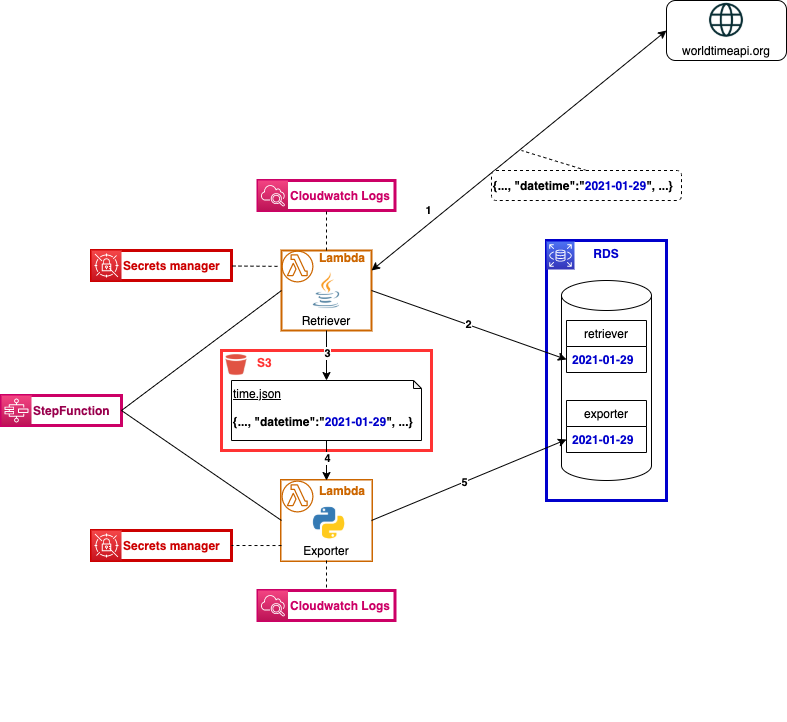

The diagram above was exported from draw.io. Its source (the exported page's mxGraphModel, read from the mxfile embedded in the PNG):
<mxGraphModel dx="1426" dy="857" grid="1" gridSize="10" guides="1" tooltips="1" connect="1" arrows="1" fold="1" page="1" pageScale="1" pageWidth="850" pageHeight="1100" math="0" shadow="0">
  <root>
    <mxCell id="jGnS7Al_CZ40Xf22cg-C-0" />
    <mxCell id="jGnS7Al_CZ40Xf22cg-C-1" parent="jGnS7Al_CZ40Xf22cg-C-0" />
    <mxCell id="cg_SKsYD5_AoFMoCSe5P-1" value="" style="rounded=0;whiteSpace=wrap;html=1;strokeWidth=3;fillColor=none;fontColor=#99004D;align=left;strokeColor=#CC0000;" parent="jGnS7Al_CZ40Xf22cg-C-1" vertex="1">
      <mxGeometry x="110" y="290" width="140" height="30" as="geometry" />
    </mxCell>
    <mxCell id="hplHZe9IlBaHsyMWZziS-1" value="" style="rounded=0;whiteSpace=wrap;html=1;strokeColor=#CC0066;strokeWidth=3;fillColor=none;fontColor=#99004D;align=left;" parent="jGnS7Al_CZ40Xf22cg-C-1" vertex="1">
      <mxGeometry x="20" y="435" width="120" height="30" as="geometry" />
    </mxCell>
    <mxCell id="UnkLDN5xOI5OV3RdXAK0-8" value="" style="rounded=0;whiteSpace=wrap;html=1;strokeWidth=3;fillColor=none;fontColor=#FF3333;align=left;strokeColor=#CC0066;" parent="jGnS7Al_CZ40Xf22cg-C-1" vertex="1">
      <mxGeometry x="276.5" y="220" width="137" height="30" as="geometry" />
    </mxCell>
    <mxCell id="UnkLDN5xOI5OV3RdXAK0-6" value="" style="rounded=0;whiteSpace=wrap;html=1;strokeWidth=3;fillColor=none;fontColor=#FF3333;align=left;strokeColor=#CC0066;" parent="jGnS7Al_CZ40Xf22cg-C-1" vertex="1">
      <mxGeometry x="276.5" y="630" width="137" height="30" as="geometry" />
    </mxCell>
    <mxCell id="UnkLDN5xOI5OV3RdXAK0-2" value="" style="rounded=0;whiteSpace=wrap;html=1;strokeWidth=3;fillColor=none;fontColor=#0000CC;align=left;strokeColor=#FF3333;" parent="jGnS7Al_CZ40Xf22cg-C-1" vertex="1">
      <mxGeometry x="240" y="390" width="210" height="100" as="geometry" />
    </mxCell>
    <mxCell id="jGnS7Al_CZ40Xf22cg-C-2" value="" style="group" parent="jGnS7Al_CZ40Xf22cg-C-1" vertex="1" connectable="0">
      <mxGeometry x="565" y="280" width="120" height="260" as="geometry" />
    </mxCell>
    <mxCell id="jGnS7Al_CZ40Xf22cg-C-3" value="&lt;b&gt;RDS&lt;/b&gt;" style="rounded=0;whiteSpace=wrap;html=1;strokeWidth=3;fontColor=#0000CC;align=center;strokeColor=#0000CC;verticalAlign=top;" parent="jGnS7Al_CZ40Xf22cg-C-2" vertex="1">
      <mxGeometry width="120" height="260" as="geometry" />
    </mxCell>
    <mxCell id="jGnS7Al_CZ40Xf22cg-C-4" value="" style="points=[[0,0,0],[0.25,0,0],[0.5,0,0],[0.75,0,0],[1,0,0],[0,1,0],[0.25,1,0],[0.5,1,0],[0.75,1,0],[1,1,0],[0,0.25,0],[0,0.5,0],[0,0.75,0],[1,0.25,0],[1,0.5,0],[1,0.75,0]];outlineConnect=0;fontColor=#232F3E;gradientColor=#4D72F3;gradientDirection=north;fillColor=#3334B9;strokeColor=#ffffff;dashed=0;verticalLabelPosition=bottom;verticalAlign=top;align=center;html=1;fontSize=12;fontStyle=0;aspect=fixed;shape=mxgraph.aws4.resourceIcon;resIcon=mxgraph.aws4.rds;" parent="jGnS7Al_CZ40Xf22cg-C-2" vertex="1">
      <mxGeometry y="1" width="28" height="28" as="geometry" />
    </mxCell>
    <mxCell id="jGnS7Al_CZ40Xf22cg-C-6" value="" style="group;strokeWidth=1;strokeColor=#000000;" parent="jGnS7Al_CZ40Xf22cg-C-1" vertex="1" connectable="0">
      <mxGeometry x="310" y="300" width="80" height="70" as="geometry" />
    </mxCell>
    <mxCell id="jGnS7Al_CZ40Xf22cg-C-7" value="Retriever" style="rounded=0;whiteSpace=wrap;html=1;verticalAlign=bottom;strokeWidth=2;strokeColor=#CC6600;" parent="jGnS7Al_CZ40Xf22cg-C-6" vertex="1">
      <mxGeometry x="-10" y="-10" width="90" height="80" as="geometry" />
    </mxCell>
    <mxCell id="jGnS7Al_CZ40Xf22cg-C-8" value="" style="shape=image;html=1;verticalAlign=top;verticalLabelPosition=bottom;labelBackgroundColor=#ffffff;imageAspect=0;aspect=fixed;image=https://cdn4.iconfinder.com/data/icons/logos-and-brands/512/181_Java_logo_logos-128.png" parent="jGnS7Al_CZ40Xf22cg-C-6" vertex="1">
      <mxGeometry x="15" y="10" width="40" height="40" as="geometry" />
    </mxCell>
    <mxCell id="jGnS7Al_CZ40Xf22cg-C-52" value="Lambda" style="outlineConnect=0;gradientColor=none;dashed=0;verticalLabelPosition=middle;verticalAlign=middle;align=left;html=1;fontSize=12;fontStyle=1;aspect=fixed;shape=mxgraph.aws4.resourceIcon;resIcon=mxgraph.aws4.lambda_function;fillColor=none;strokeColor=#CC6600;strokeWidth=1;labelPosition=right;fontColor=#CC6600;spacingTop=-18;" parent="jGnS7Al_CZ40Xf22cg-C-6" vertex="1">
      <mxGeometry x="-14" y="-14" width="40" height="40" as="geometry" />
    </mxCell>
    <mxCell id="jGnS7Al_CZ40Xf22cg-C-9" value="" style="group;strokeWidth=3;strokeColor=#CC6600;" parent="jGnS7Al_CZ40Xf22cg-C-1" vertex="1" connectable="0">
      <mxGeometry x="300" y="520" width="90" height="80" as="geometry" />
    </mxCell>
    <mxCell id="jGnS7Al_CZ40Xf22cg-C-10" value="Exporter" style="rounded=0;whiteSpace=wrap;html=1;verticalAlign=bottom;strokeColor=none;" parent="jGnS7Al_CZ40Xf22cg-C-9" vertex="1">
      <mxGeometry width="90" height="80" as="geometry" />
    </mxCell>
    <mxCell id="jGnS7Al_CZ40Xf22cg-C-11" value="" style="shape=image;html=1;verticalAlign=top;verticalLabelPosition=bottom;labelBackgroundColor=#ffffff;imageAspect=0;aspect=fixed;image=https://cdn4.iconfinder.com/data/icons/logos-and-brands/512/267_Python_logo-128.png" parent="jGnS7Al_CZ40Xf22cg-C-9" vertex="1">
      <mxGeometry x="30" y="25" width="35.35" height="35.35" as="geometry" />
    </mxCell>
    <mxCell id="jGnS7Al_CZ40Xf22cg-C-59" value="Lambda" style="outlineConnect=0;gradientColor=none;dashed=0;verticalLabelPosition=middle;verticalAlign=middle;align=left;html=1;fontSize=12;fontStyle=1;aspect=fixed;shape=mxgraph.aws4.resourceIcon;resIcon=mxgraph.aws4.lambda_function;fillColor=none;strokeColor=#CC6600;strokeWidth=1;labelPosition=right;spacingTop=-12;fontColor=#CC6600;" parent="jGnS7Al_CZ40Xf22cg-C-9" vertex="1">
      <mxGeometry x="-4" y="-4" width="40" height="40" as="geometry" />
    </mxCell>
    <mxCell id="jGnS7Al_CZ40Xf22cg-C-12" value="" style="group" parent="jGnS7Al_CZ40Xf22cg-C-1" vertex="1" connectable="0">
      <mxGeometry x="580" y="320" width="90" height="200" as="geometry" />
    </mxCell>
    <mxCell id="jGnS7Al_CZ40Xf22cg-C-13" value="" style="shape=cylinder3;whiteSpace=wrap;html=1;boundedLbl=1;backgroundOutline=1;size=15;" parent="jGnS7Al_CZ40Xf22cg-C-12" vertex="1">
      <mxGeometry width="90" height="200" as="geometry" />
    </mxCell>
    <mxCell id="jGnS7Al_CZ40Xf22cg-C-14" value="retriever" style="swimlane;fontStyle=0;childLayout=stackLayout;horizontal=1;startSize=26;fillColor=none;horizontalStack=0;resizeParent=1;resizeParentMax=0;resizeLast=0;collapsible=1;marginBottom=0;" parent="jGnS7Al_CZ40Xf22cg-C-12" vertex="1">
      <mxGeometry x="5" y="40" width="80" height="52" as="geometry" />
    </mxCell>
    <mxCell id="jGnS7Al_CZ40Xf22cg-C-15" value="2021-01-29" style="text;strokeColor=none;fillColor=none;align=left;verticalAlign=top;spacingLeft=4;spacingRight=4;overflow=hidden;rotatable=0;points=[[0,0.5],[1,0.5]];portConstraint=eastwest;fontColor=#0000CC;fontStyle=1" parent="jGnS7Al_CZ40Xf22cg-C-14" vertex="1">
      <mxGeometry y="26" width="80" height="26" as="geometry" />
    </mxCell>
    <mxCell id="jGnS7Al_CZ40Xf22cg-C-16" value="exporter" style="swimlane;fontStyle=0;childLayout=stackLayout;horizontal=1;startSize=26;fillColor=none;horizontalStack=0;resizeParent=1;resizeParentMax=0;resizeLast=0;collapsible=1;marginBottom=0;" parent="jGnS7Al_CZ40Xf22cg-C-12" vertex="1">
      <mxGeometry x="5" y="120" width="80" height="52" as="geometry" />
    </mxCell>
    <mxCell id="jGnS7Al_CZ40Xf22cg-C-17" value="2021-01-29" style="text;strokeColor=none;fillColor=none;align=left;verticalAlign=top;spacingLeft=4;spacingRight=4;overflow=hidden;rotatable=0;points=[[0,0.5],[1,0.5]];portConstraint=eastwest;fontStyle=1;fontColor=#0000CC;" parent="jGnS7Al_CZ40Xf22cg-C-16" vertex="1">
      <mxGeometry y="26" width="80" height="26" as="geometry" />
    </mxCell>
    <mxCell id="jGnS7Al_CZ40Xf22cg-C-18" style="rounded=0;orthogonalLoop=1;jettySize=auto;html=1;exitX=1;exitY=0.25;exitDx=0;exitDy=0;entryX=0;entryY=0.5;entryDx=0;entryDy=0;startArrow=classic;startFill=1;" parent="jGnS7Al_CZ40Xf22cg-C-1" source="jGnS7Al_CZ40Xf22cg-C-7" target="jGnS7Al_CZ40Xf22cg-C-38" edge="1">
      <mxGeometry relative="1" as="geometry" />
    </mxCell>
    <mxCell id="jGnS7Al_CZ40Xf22cg-C-19" value="&lt;b&gt;1&lt;/b&gt;" style="edgeLabel;html=1;align=center;verticalAlign=middle;resizable=0;points=[];" parent="jGnS7Al_CZ40Xf22cg-C-18" vertex="1" connectable="0">
      <mxGeometry x="0.0595" y="1" relative="1" as="geometry">
        <mxPoint x="-98.36" y="67.07" as="offset" />
      </mxGeometry>
    </mxCell>
    <mxCell id="jGnS7Al_CZ40Xf22cg-C-20" value="&lt;b&gt;2&lt;/b&gt;" style="edgeStyle=none;rounded=0;orthogonalLoop=1;jettySize=auto;html=1;exitX=1;exitY=0.5;exitDx=0;exitDy=0;entryX=0;entryY=0.5;entryDx=0;entryDy=0;" parent="jGnS7Al_CZ40Xf22cg-C-1" source="jGnS7Al_CZ40Xf22cg-C-7" target="jGnS7Al_CZ40Xf22cg-C-15" edge="1">
      <mxGeometry relative="1" as="geometry" />
    </mxCell>
    <mxCell id="jGnS7Al_CZ40Xf22cg-C-21" style="edgeStyle=none;rounded=0;orthogonalLoop=1;jettySize=auto;html=1;exitX=0.5;exitY=1;exitDx=0;exitDy=0;exitPerimeter=0;entryX=0.5;entryY=0;entryDx=0;entryDy=0;" parent="jGnS7Al_CZ40Xf22cg-C-1" source="jGnS7Al_CZ40Xf22cg-C-27" target="jGnS7Al_CZ40Xf22cg-C-10" edge="1">
      <mxGeometry relative="1" as="geometry">
        <mxPoint x="345" y="480" as="sourcePoint" />
        <mxPoint x="338" y="520" as="targetPoint" />
      </mxGeometry>
    </mxCell>
    <mxCell id="jGnS7Al_CZ40Xf22cg-C-22" value="&lt;b&gt;4&lt;/b&gt;" style="edgeLabel;html=1;align=center;verticalAlign=middle;resizable=0;points=[];" parent="jGnS7Al_CZ40Xf22cg-C-21" vertex="1" connectable="0">
      <mxGeometry x="-0.1333" relative="1" as="geometry">
        <mxPoint as="offset" />
      </mxGeometry>
    </mxCell>
    <mxCell id="jGnS7Al_CZ40Xf22cg-C-23" style="edgeStyle=none;rounded=0;orthogonalLoop=1;jettySize=auto;html=1;exitX=0.5;exitY=1;exitDx=0;exitDy=0;entryX=0.5;entryY=0;entryDx=0;entryDy=0;entryPerimeter=0;" parent="jGnS7Al_CZ40Xf22cg-C-1" source="jGnS7Al_CZ40Xf22cg-C-7" target="jGnS7Al_CZ40Xf22cg-C-27" edge="1">
      <mxGeometry relative="1" as="geometry">
        <mxPoint x="345" y="420" as="targetPoint" />
      </mxGeometry>
    </mxCell>
    <mxCell id="jGnS7Al_CZ40Xf22cg-C-24" value="&lt;b&gt;3&lt;/b&gt;" style="edgeLabel;html=1;align=center;verticalAlign=middle;resizable=0;points=[];" parent="jGnS7Al_CZ40Xf22cg-C-23" vertex="1" connectable="0">
      <mxGeometry x="-0.1333" relative="1" as="geometry">
        <mxPoint as="offset" />
      </mxGeometry>
    </mxCell>
    <mxCell id="jGnS7Al_CZ40Xf22cg-C-25" style="edgeStyle=none;rounded=0;orthogonalLoop=1;jettySize=auto;html=1;exitX=1;exitY=0.5;exitDx=0;exitDy=0;entryX=0;entryY=0.5;entryDx=0;entryDy=0;" parent="jGnS7Al_CZ40Xf22cg-C-1" source="jGnS7Al_CZ40Xf22cg-C-10" target="jGnS7Al_CZ40Xf22cg-C-17" edge="1">
      <mxGeometry relative="1" as="geometry" />
    </mxCell>
    <mxCell id="jGnS7Al_CZ40Xf22cg-C-26" value="&lt;b&gt;5&lt;/b&gt;" style="edgeLabel;html=1;align=center;verticalAlign=middle;resizable=0;points=[];" parent="jGnS7Al_CZ40Xf22cg-C-25" vertex="1" connectable="0">
      <mxGeometry x="-0.0539" relative="1" as="geometry">
        <mxPoint as="offset" />
      </mxGeometry>
    </mxCell>
    <mxCell id="jGnS7Al_CZ40Xf22cg-C-27" value="&lt;u&gt;time.json&lt;br&gt;&lt;/u&gt;&lt;br&gt;&lt;b&gt;{..., &quot;datetime&quot;:&quot;&lt;font color=&quot;#0000cc&quot;&gt;2021-01-29&lt;/font&gt;&quot;, ...}&lt;/b&gt;" style="shape=note;whiteSpace=wrap;html=1;backgroundOutline=1;darkOpacity=0.05;verticalAlign=top;align=left;size=8;" parent="jGnS7Al_CZ40Xf22cg-C-1" vertex="1">
      <mxGeometry x="250" y="420" width="190" height="60" as="geometry" />
    </mxCell>
    <mxCell id="jGnS7Al_CZ40Xf22cg-C-28" style="edgeStyle=none;rounded=0;orthogonalLoop=1;jettySize=auto;html=1;exitX=1;exitY=0.5;exitDx=0;exitDy=0;entryX=0;entryY=0.5;entryDx=0;entryDy=0;endArrow=none;endFill=0;" parent="jGnS7Al_CZ40Xf22cg-C-1" source="hplHZe9IlBaHsyMWZziS-1" target="jGnS7Al_CZ40Xf22cg-C-7" edge="1">
      <mxGeometry relative="1" as="geometry">
        <mxPoint x="180" y="459" as="sourcePoint" />
      </mxGeometry>
    </mxCell>
    <mxCell id="jGnS7Al_CZ40Xf22cg-C-29" style="edgeStyle=none;rounded=0;orthogonalLoop=1;jettySize=auto;html=1;exitX=1;exitY=0.5;exitDx=0;exitDy=0;entryX=0;entryY=0.5;entryDx=0;entryDy=0;endArrow=none;endFill=0;" parent="jGnS7Al_CZ40Xf22cg-C-1" source="hplHZe9IlBaHsyMWZziS-1" target="jGnS7Al_CZ40Xf22cg-C-10" edge="1">
      <mxGeometry relative="1" as="geometry">
        <mxPoint x="180" y="459" as="sourcePoint" />
      </mxGeometry>
    </mxCell>
    <mxCell id="jGnS7Al_CZ40Xf22cg-C-33" style="edgeStyle=none;rounded=0;orthogonalLoop=1;jettySize=auto;html=1;exitX=0.5;exitY=1;exitDx=0;exitDy=0;endArrow=none;endFill=0;dashed=1;entryX=0.5;entryY=0;entryDx=0;entryDy=0;" parent="jGnS7Al_CZ40Xf22cg-C-1" source="jGnS7Al_CZ40Xf22cg-C-10" target="UnkLDN5xOI5OV3RdXAK0-6" edge="1">
      <mxGeometry relative="1" as="geometry">
        <mxPoint x="450" y="620" as="targetPoint" />
      </mxGeometry>
    </mxCell>
    <mxCell id="jGnS7Al_CZ40Xf22cg-C-34" style="edgeStyle=none;rounded=0;orthogonalLoop=1;jettySize=auto;html=1;exitX=0.5;exitY=0;exitDx=0;exitDy=0;entryX=0.5;entryY=1;entryDx=0;entryDy=0;endArrow=none;endFill=0;dashed=1;" parent="jGnS7Al_CZ40Xf22cg-C-1" source="jGnS7Al_CZ40Xf22cg-C-7" target="UnkLDN5xOI5OV3RdXAK0-8" edge="1">
      <mxGeometry relative="1" as="geometry">
        <mxPoint x="345" y="230" as="targetPoint" />
      </mxGeometry>
    </mxCell>
    <mxCell id="jGnS7Al_CZ40Xf22cg-C-35" style="edgeStyle=none;rounded=0;orthogonalLoop=1;jettySize=auto;html=1;exitX=0.5;exitY=0;exitDx=0;exitDy=0;dashed=1;startArrow=none;startFill=0;endArrow=none;endFill=0;" parent="jGnS7Al_CZ40Xf22cg-C-1" source="jGnS7Al_CZ40Xf22cg-C-36" edge="1">
      <mxGeometry relative="1" as="geometry">
        <mxPoint x="540" y="190" as="targetPoint" />
      </mxGeometry>
    </mxCell>
    <mxCell id="jGnS7Al_CZ40Xf22cg-C-36" value="&lt;b&gt;{..., &quot;datetime&quot;:&quot;&lt;font color=&quot;#0000cc&quot;&gt;2021-01-29&lt;/font&gt;&quot;, ...}&lt;/b&gt;" style="rounded=1;whiteSpace=wrap;html=1;strokeColor=#000000;strokeWidth=1;align=left;dashed=1;" parent="jGnS7Al_CZ40Xf22cg-C-1" vertex="1">
      <mxGeometry x="510" y="210" width="190" height="30" as="geometry" />
    </mxCell>
    <mxCell id="jGnS7Al_CZ40Xf22cg-C-37" value="" style="group" parent="jGnS7Al_CZ40Xf22cg-C-1" vertex="1" connectable="0">
      <mxGeometry x="685" y="40" width="120" height="60" as="geometry" />
    </mxCell>
    <mxCell id="jGnS7Al_CZ40Xf22cg-C-38" value="worldtimeapi.org" style="rounded=1;whiteSpace=wrap;html=1;verticalAlign=bottom;" parent="jGnS7Al_CZ40Xf22cg-C-37" vertex="1">
      <mxGeometry width="120" height="60" as="geometry" />
    </mxCell>
    <mxCell id="jGnS7Al_CZ40Xf22cg-C-39" value="" style="shape=image;html=1;verticalAlign=top;verticalLabelPosition=bottom;labelBackgroundColor=#ffffff;imageAspect=0;aspect=fixed;image=https://cdn1.iconfinder.com/data/icons/social-media-outline-6/128/SocialMedia_Website-Outline-128.png;dashed=1;strokeColor=#000000;strokeWidth=1;fontColor=#0000CC;align=left;" parent="jGnS7Al_CZ40Xf22cg-C-37" vertex="1">
      <mxGeometry x="40" width="40" height="40" as="geometry" />
    </mxCell>
    <mxCell id="jGnS7Al_CZ40Xf22cg-C-40" style="edgeStyle=none;rounded=0;orthogonalLoop=1;jettySize=auto;html=1;exitX=0.5;exitY=1;exitDx=0;exitDy=0;dashed=1;startArrow=none;startFill=0;endArrow=none;endFill=0;fontColor=#0000CC;" parent="jGnS7Al_CZ40Xf22cg-C-1" edge="1">
      <mxGeometry relative="1" as="geometry">
        <mxPoint x="433" y="760" as="sourcePoint" />
        <mxPoint x="433" y="760" as="targetPoint" />
      </mxGeometry>
    </mxCell>
    <mxCell id="jGnS7Al_CZ40Xf22cg-C-60" value="S3" style="shape=image;html=1;verticalAlign=middle;verticalLabelPosition=middle;labelBackgroundColor=#ffffff;imageAspect=0;aspect=fixed;image=https://cdn2.iconfinder.com/data/icons/amazon-aws-stencils/100/Storage__Content_Delivery_Amazon_S3_Bucket-128.png;strokeColor=#CC6600;strokeWidth=3;fillColor=none;align=left;labelPosition=right;spacingTop=-7;fontStyle=1;fontColor=#FF3333;" parent="jGnS7Al_CZ40Xf22cg-C-1" vertex="1">
      <mxGeometry x="236" y="386" width="38" height="38" as="geometry" />
    </mxCell>
    <mxCell id="UnkLDN5xOI5OV3RdXAK0-5" value="&lt;b&gt;&lt;font color=&quot;#cc0066&quot;&gt;Cloudwatch Logs&lt;/font&gt;&lt;/b&gt;" style="points=[[0,0,0],[0.25,0,0],[0.5,0,0],[0.75,0,0],[1,0,0],[0,1,0],[0.25,1,0],[0.5,1,0],[0.75,1,0],[1,1,0],[0,0.25,0],[0,0.5,0],[0,0.75,0],[1,0.25,0],[1,0.5,0],[1,0.75,0]];points=[[0,0,0],[0.25,0,0],[0.5,0,0],[0.75,0,0],[1,0,0],[0,1,0],[0.25,1,0],[0.5,1,0],[0.75,1,0],[1,1,0],[0,0.25,0],[0,0.5,0],[0,0.75,0],[1,0.25,0],[1,0.5,0],[1,0.75,0]];outlineConnect=0;fontColor=#232F3E;gradientColor=#F34482;gradientDirection=north;fillColor=#BC1356;strokeColor=#ffffff;dashed=0;verticalLabelPosition=middle;verticalAlign=middle;align=left;html=1;fontSize=12;fontStyle=0;aspect=fixed;shape=mxgraph.aws4.resourceIcon;resIcon=mxgraph.aws4.cloudwatch_2;labelPosition=right;" parent="jGnS7Al_CZ40Xf22cg-C-1" vertex="1">
      <mxGeometry x="276.5" y="630" width="30" height="30" as="geometry" />
    </mxCell>
    <mxCell id="UnkLDN5xOI5OV3RdXAK0-7" value="&lt;b&gt;&lt;font color=&quot;#cc0066&quot;&gt;Cloudwatch Logs&lt;/font&gt;&lt;/b&gt;" style="points=[[0,0,0],[0.25,0,0],[0.5,0,0],[0.75,0,0],[1,0,0],[0,1,0],[0.25,1,0],[0.5,1,0],[0.75,1,0],[1,1,0],[0,0.25,0],[0,0.5,0],[0,0.75,0],[1,0.25,0],[1,0.5,0],[1,0.75,0]];points=[[0,0,0],[0.25,0,0],[0.5,0,0],[0.75,0,0],[1,0,0],[0,1,0],[0.25,1,0],[0.5,1,0],[0.75,1,0],[1,1,0],[0,0.25,0],[0,0.5,0],[0,0.75,0],[1,0.25,0],[1,0.5,0],[1,0.75,0]];outlineConnect=0;fontColor=#232F3E;gradientColor=#F34482;gradientDirection=north;fillColor=#BC1356;strokeColor=#ffffff;dashed=0;verticalLabelPosition=middle;verticalAlign=middle;align=left;html=1;fontSize=12;fontStyle=0;aspect=fixed;shape=mxgraph.aws4.resourceIcon;resIcon=mxgraph.aws4.cloudwatch_2;labelPosition=right;" parent="jGnS7Al_CZ40Xf22cg-C-1" vertex="1">
      <mxGeometry x="276.5" y="220" width="30" height="30" as="geometry" />
    </mxCell>
    <mxCell id="hplHZe9IlBaHsyMWZziS-0" value="StepFunction" style="points=[[0,0,0],[0.25,0,0],[0.5,0,0],[0.75,0,0],[1,0,0],[0,1,0],[0.25,1,0],[0.5,1,0],[0.75,1,0],[1,1,0],[0,0.25,0],[0,0.5,0],[0,0.75,0],[1,0.25,0],[1,0.5,0],[1,0.75,0]];outlineConnect=0;gradientColor=#F34482;gradientDirection=north;fillColor=#BC1356;strokeColor=#ffffff;dashed=0;verticalLabelPosition=middle;verticalAlign=middle;align=left;html=1;fontSize=12;fontStyle=1;aspect=fixed;shape=mxgraph.aws4.resourceIcon;resIcon=mxgraph.aws4.step_functions;labelPosition=right;fontColor=#99004D;" parent="jGnS7Al_CZ40Xf22cg-C-1" vertex="1">
      <mxGeometry x="20" y="435" width="30" height="30" as="geometry" />
    </mxCell>
    <mxCell id="cg_SKsYD5_AoFMoCSe5P-0" value="Secrets manager" style="points=[[0,0,0],[0.25,0,0],[0.5,0,0],[0.75,0,0],[1,0,0],[0,1,0],[0.25,1,0],[0.5,1,0],[0.75,1,0],[1,1,0],[0,0.25,0],[0,0.5,0],[0,0.75,0],[1,0.25,0],[1,0.5,0],[1,0.75,0]];outlineConnect=0;gradientColor=#F54749;gradientDirection=north;fillColor=#C7131F;strokeColor=#ffffff;dashed=0;verticalLabelPosition=middle;verticalAlign=middle;align=left;html=1;fontSize=12;fontStyle=1;aspect=fixed;shape=mxgraph.aws4.resourceIcon;resIcon=mxgraph.aws4.secrets_manager;labelPosition=right;fontColor=#CC0000;" parent="jGnS7Al_CZ40Xf22cg-C-1" vertex="1">
      <mxGeometry x="110" y="290" width="30" height="30" as="geometry" />
    </mxCell>
    <mxCell id="cg_SKsYD5_AoFMoCSe5P-2" value="" style="edgeStyle=none;rounded=0;orthogonalLoop=1;jettySize=auto;html=1;startArrow=none;startFill=0;endArrow=none;endFill=0;fontColor=#CC0000;dashed=1;" parent="jGnS7Al_CZ40Xf22cg-C-1" source="jGnS7Al_CZ40Xf22cg-C-52" target="cg_SKsYD5_AoFMoCSe5P-1" edge="1">
      <mxGeometry relative="1" as="geometry" />
    </mxCell>
    <mxCell id="cg_SKsYD5_AoFMoCSe5P-3" value="" style="rounded=0;whiteSpace=wrap;html=1;strokeWidth=3;fillColor=none;fontColor=#99004D;align=left;strokeColor=#CC0000;" parent="jGnS7Al_CZ40Xf22cg-C-1" vertex="1">
      <mxGeometry x="110" y="570" width="140" height="30" as="geometry" />
    </mxCell>
    <mxCell id="cg_SKsYD5_AoFMoCSe5P-4" value="Secrets manager" style="points=[[0,0,0],[0.25,0,0],[0.5,0,0],[0.75,0,0],[1,0,0],[0,1,0],[0.25,1,0],[0.5,1,0],[0.75,1,0],[1,1,0],[0,0.25,0],[0,0.5,0],[0,0.75,0],[1,0.25,0],[1,0.5,0],[1,0.75,0]];outlineConnect=0;gradientColor=#F54749;gradientDirection=north;fillColor=#C7131F;strokeColor=#ffffff;dashed=0;verticalLabelPosition=middle;verticalAlign=middle;align=left;html=1;fontSize=12;fontStyle=1;aspect=fixed;shape=mxgraph.aws4.resourceIcon;resIcon=mxgraph.aws4.secrets_manager;labelPosition=right;fontColor=#CC0000;" parent="jGnS7Al_CZ40Xf22cg-C-1" vertex="1">
      <mxGeometry x="110" y="570" width="30" height="30" as="geometry" />
    </mxCell>
    <mxCell id="cg_SKsYD5_AoFMoCSe5P-5" style="edgeStyle=none;rounded=0;orthogonalLoop=1;jettySize=auto;html=1;entryX=1;entryY=0.5;entryDx=0;entryDy=0;dashed=1;startArrow=none;startFill=0;endArrow=none;endFill=0;fontColor=#CC0000;exitX=0;exitY=0.813;exitDx=0;exitDy=0;exitPerimeter=0;" parent="jGnS7Al_CZ40Xf22cg-C-1" source="jGnS7Al_CZ40Xf22cg-C-10" target="cg_SKsYD5_AoFMoCSe5P-3" edge="1">
      <mxGeometry relative="1" as="geometry">
        <mxPoint x="290" y="585" as="sourcePoint" />
      </mxGeometry>
    </mxCell>
  </root>
</mxGraphModel>